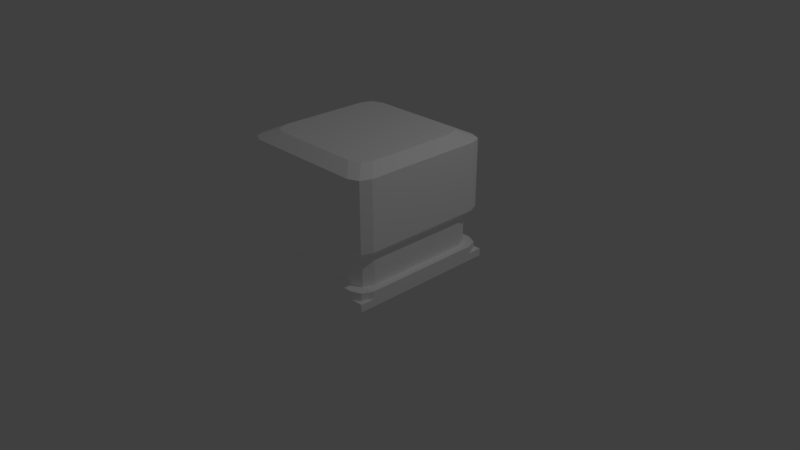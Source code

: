 # Source: Nexus.blend  (saved by Blender 2.79.0; exported with 4.5.12 LTS)
import bpy
from mathutils import Matrix  # noqa: F401  (used for matrix-valued properties, if any)

bpy.ops.wm.read_factory_settings(use_empty=True)
scene = bpy.context.scene
scene.name = 'Scene'

# ---- collections
col_collection_1 = bpy.data.collections.new('Collection 1'); scene.collection.children.link(col_collection_1)

# ---- materials (node trees are filled in below, after node groups)
mat_material_001 = bpy.data.materials.new('Material.001')
mat_material_001.alpha_threshold = 0.0
mat_material_001.use_transparent_shadow = False
mat_material_001.diffuse_color = (1.0, 1.0, 1.0, 1.0)
mat_material_001.roughness = 0.5
mat_mat_glow = bpy.data.materials.new('Mat_glow')
mat_mat_glow.alpha_threshold = 0.0
mat_mat_glow.use_transparent_shadow = False
mat_mat_glow.diffuse_color = (1.0, 1.0, 1.0, 1.0)
mat_mat_glow.roughness = 0.5

# ---- material node trees

# ---- world
world_world = bpy.data.worlds.new('World'); scene.world = world_world
world_world.color = (0.05088, 0.05088, 0.05088)
world_world.use_sun_shadow = False
world_world.sun_shadow_jitter_overblur = 0.0
world_world.cycles.sampling_method = 'MANUAL'

# ---- cameras
cam_camera = bpy.data.cameras.new('Camera')
cam_camera.clip_end = 100.0
cam_camera.lens = 35.0
cam_camera.sensor_width = 32.0
cam_camera.sensor_height = 18.0
cam_camera.ortho_scale = 7.314
cam_camera.dof.focus_distance = 0.0
cam_camera.dof.aperture_fstop = 128.0

# ---- lights
light_lamp = bpy.data.lights.new('Lamp', 'POINT')
light_lamp.transmission_factor = 0.0
light_lamp.cutoff_distance = 30.0
light_lamp.energy = 100.0
light_lamp.shadow_buffer_clip_start = 1.001
light_lamp.shadow_soft_size = 0.1
light_lamp.shadow_maximum_resolution = 0.006
light_lamp.use_absolute_resolution = True

# ---- meshes
me_cube_028 = bpy.data.meshes.new('Cube.028')
me_cube_028.from_pydata([(100.0, 10.0, -100.0), (100.0, 10.0, 100.0), (-100.0, 10.0, 100.0), (-100.0, 10.0, -100.0), (-90.09, 20.0, 70.36), (100.0, 1.508e-05, -100.0), (100.0, 1.509e-05, 100.0), (-100.0, 1.509e-05, 100.0), (-100.0, 1.508e-05, -100.0), (-84.36, 20.0, 84.25), (-70.51, 20.0, 90.0), (-90.01, 20.0, -70.38), (-84.26, 20.0, -84.25), (-70.38, 20.0, -90.0), (90.0, 20.0, -70.38), (84.25, 20.0, -84.25), (70.38, 20.0, -90.0), (70.38, 20.0, 90.0), (84.25, 20.0, 84.25), (100.0, 10.0, 80.38), (80.38, 10.0, 100.0), (94.25, 10.0, 94.26), (90.0, 60.0, 70.38), (70.38, 60.0, 90.0), (84.25, 60.0, 84.25), (100.0, 70.0, 80.38), (80.38, 70.0, 100.0), (94.25, 70.0, 94.26), (100.0, 160.0, 80.38), (80.38, 160.0, 100.0), (94.25, 160.0, 94.25), (80.0, 170.0, 60.38), (60.38, 170.0, 80.0), (74.25, 170.0, 74.25), (80.38, 10.0, -100.0), (100.0, 10.0, -80.38), (94.25, 10.0, -94.25), (70.38, 60.0, -90.0), (90.0, 60.0, -70.38), (84.25, 60.0, -84.25), (80.38, 70.0, -100.0), (100.0, 70.0, -80.38), (94.25, 70.0, -94.25), (80.38, 160.0, -100.0), (100.0, 160.0, -80.38), (94.25, 160.0, -94.25), (60.38, 170.0, -80.0), (80.0, 170.0, -60.38), (74.25, 170.0, -74.25), (-100.0, 10.0, -80.38), (-80.38, 10.0, -100.0), (-94.26, 10.0, -94.25), (-90.01, 60.0, -70.38), (-70.38, 60.0, -90.0), (-84.26, 60.0, -84.25), (-100.0, 70.0, -80.38), (-80.38, 70.0, -100.0), (-94.26, 70.0, -94.25), (-100.0, 160.0, -80.38), (-80.38, 160.0, -100.0), (-94.26, 160.0, -94.25), (-80.01, 170.0, -60.39), (-60.38, 170.0, -80.0), (-74.26, 170.0, -74.25), (-80.51, 10.0, 100.0), (-100.1, 10.0, 80.36), (90.0, 20.0, 70.38), (-94.36, 10.0, 94.25), (-70.51, 60.0, 90.0), (-90.09, 60.0, 70.36), (-84.36, 60.0, 84.25), (-80.51, 70.0, 100.0), (-100.1, 70.0, 80.37), (-94.36, 70.0, 94.25), (-80.51, 160.0, 100.0), (-100.1, 160.0, 80.37), (-94.36, 160.0, 94.25), (-60.51, 170.0, 80.0), (-80.09, 170.0, 60.36), (-74.36, 170.0, 74.25), (-100.0, 20.0, -80.38), (94.25, 20.0, 94.26), (80.38, 20.0, 100.0), (-94.26, 20.0, -94.25), (94.25, 20.0, -94.25), (100.0, 20.0, -80.38), (-80.38, 20.0, -100.0), (-80.51, 20.0, 100.0), (80.38, 20.0, -100.0), (-94.36, 20.0, 94.25), (-100.1, 20.0, 80.36), (100.0, 20.0, 80.38)], [], [(55, 72, 75, 58), (40, 56, 59, 43), (58, 75, 78, 61), (68, 23, 26, 71), (10, 17, 23, 68), (52, 69, 72, 55), (66, 14, 38, 22), (43, 59, 62, 46), (22, 38, 41, 25), (37, 53, 56, 40), (71, 26, 29, 74), (74, 29, 32, 77), (25, 41, 44, 28), (2, 65, 49, 3), (28, 44, 47, 31), (89, 9, 4, 90), (0, 1, 6, 5), (2, 3, 8, 7), (1, 2, 7, 6), (3, 0, 5, 8), (16, 13, 53, 37), (0, 35, 19, 1), (19, 21, 1), (21, 20, 1), (66, 22, 24, 18), (18, 24, 23, 17), (22, 25, 27, 24), (24, 27, 26, 23), (25, 28, 30, 27), (27, 30, 29, 26), (28, 31, 33, 30), (30, 33, 32, 29), (11, 4, 69, 52), (34, 36, 0), (36, 35, 0), (16, 37, 39, 15), (15, 39, 38, 14), (41, 38, 39, 42), (42, 39, 37, 40), (40, 43, 45, 42), (42, 45, 44, 41), (43, 46, 48, 45), (45, 48, 47, 44), (1, 20, 64, 2), (49, 51, 3), (51, 50, 3), (86, 50, 51, 83), (83, 51, 49, 80), (56, 53, 54, 57), (57, 54, 52, 55), (59, 56, 57, 60), (60, 57, 55, 58), (62, 59, 60, 63), (63, 60, 58, 61), (78, 79, 77, 32, 33, 31, 47, 48, 46, 62, 63, 61), (34, 0, 3, 50), (64, 67, 2), (67, 65, 2), (10, 68, 70, 9), (9, 70, 69, 4), (68, 71, 73, 70), (70, 73, 72, 69), (71, 74, 76, 73), (73, 76, 75, 72), (74, 77, 79, 76), (76, 79, 78, 75), (87, 10, 9, 89), (54, 12, 11, 52), (53, 13, 12, 54), (84, 15, 14, 85), (88, 16, 15, 84), (80, 90, 4, 11), (81, 18, 17, 82), (91, 66, 18, 81), (88, 86, 13, 16), (91, 85, 14, 66), (87, 82, 17, 10), (64, 20, 82, 87), (19, 35, 85, 91), (34, 50, 86, 88), (19, 91, 81, 21), (21, 81, 82, 20), (49, 65, 90, 80), (34, 88, 84, 36), (36, 84, 85, 35), (64, 87, 89, 67), (12, 83, 80, 11), (13, 86, 83, 12), (67, 89, 90, 65)])
me_cube_028.polygons.foreach_set('use_smooth', [True] * 89)
me_cube_028.polygons.foreach_set('material_index', [0, 0, 0, 0, 0, 0, 0, 0, 0, 0, 0, 0, 0, 0, 0, 1, 0, 0, 0, 0, 0, 0, 0, 0, 1, 1, 1, 1, 1, 1, 1, 1, 0, 0, 0, 1, 1, 1, 1, 1, 1, 1, 1, 0, 0, 0, 1, 1, 1, 1, 1, 1, 1, 1, 0, 0, 0, 0, 1, 1, 1, 1, 1, 1, 1, 1, 1, 1, 1, 1, 1, 0, 1, 1, 0, 0, 0, 0, 0, 0, 1, 1, 0, 1, 1, 1, 1, 1, 1])
_k = set([(0, 1), (0, 3), (0, 5), (0, 34), (0, 35), (1, 2), (1, 6), (1, 19), (1, 20), (2, 3), (2, 7), (2, 64), (2, 65), (3, 8), (3, 49), (3, 50), (4, 9), (4, 11), (4, 69), (9, 10), (9, 70), (10, 17), (10, 68), (11, 12), (11, 52), (12, 13), (12, 54), (13, 16), (13, 53), (14, 15), (14, 38), (14, 66), (15, 16), (15, 39), (16, 37), (17, 18), (17, 23), (18, 24), (18, 66), (19, 21), (19, 35), (19, 91), (20, 21), (20, 64), (20, 82), (21, 81), (22, 24), (22, 25), (22, 38), (22, 66), (23, 24), (23, 26), (23, 68), (24, 27), (25, 27), (25, 28), (25, 41), (26, 27), (26, 29), (26, 71), (27, 30), (28, 30), (28, 31), (28, 44), (29, 30), (29, 32), (29, 74), (30, 33), (31, 33), (31, 47), (32, 33), (32, 77), (34, 36), (34, 50), (34, 88), (35, 36), (35, 85), (36, 84), (37, 39), (37, 40), (37, 53), (38, 39), (38, 41), (39, 42), (40, 42), (40, 43), (40, 56), (41, 42), (41, 44), (42, 45), (43, 45), (43, 46), (43, 59), (44, 45), (44, 47), (45, 48), (46, 48), (46, 62), (47, 48), (49, 51), (49, 65), (49, 80), (50, 51), (50, 86), (51, 83), (52, 54), (52, 55), (52, 69), (53, 54), (53, 56), (54, 57), (55, 57), (55, 58), (55, 72), (56, 57), (56, 59), (57, 60), (58, 60), (58, 61), (58, 75), (59, 60), (59, 62), (60, 63), (61, 63), (61, 78), (62, 63), (64, 67), (64, 87), (65, 67), (65, 90), (67, 89), (68, 70), (68, 71), (69, 70), (69, 72), (70, 73), (71, 73), (71, 74), (72, 73), (72, 75), (73, 76), (74, 76), (74, 77), (75, 76), (75, 78), (76, 79), (77, 79), (78, 79), (80, 83), (80, 90), (81, 82), (81, 91), (82, 87), (83, 86), (84, 85), (84, 88), (85, 91), (86, 88), (87, 89), (89, 90)])
me_cube_028.attributes.new('sharp_edge', 'BOOLEAN', 'EDGE').data.foreach_set('value', [ (min(e.vertices), max(e.vertices)) in _k for e in me_cube_028.edges])
_uv = me_cube_028.uv_layers.new(name='TextureAtlas')
_uv.uv.foreach_set('vector', [0.6044, 0.1649, 0.5922, 0.1167, 0.5947, 0.1162, 0.6069, 0.1641, 0.6322, 0.211, 0.607, 0.1709, 0.6093, 0.1696, 0.6342, 0.2096, 0.6069, 0.1641, 0.5947, 0.1162, 0.603, 0.1174, 0.6134, 0.1585, 0.5876, 0.1088, 0.5916, 0.07039, 0.5953, 0.06911, 0.5916, 0.1106, 0.5729, 0.1088, 0.5821, 0.06818, 0.5916, 0.07039, 0.5876, 0.1088, 0.5996, 0.1646, 0.5879, 0.1192, 0.5922, 0.1167, 0.6044, 0.1649, 0.6582, 0.2495, 0.6247, 0.2291, 0.6343, 0.2195, 0.6629, 0.2417, 0.6342, 0.2096, 0.6093, 0.1696, 0.6175, 0.1689, 0.6391, 0.2031, 0.6629, 0.2417, 0.6343, 0.2195, 0.636, 0.2155, 0.6662, 0.2401, 0.6279, 0.2121, 0.6037, 0.1747, 0.607, 0.1709, 0.6322, 0.211, 0.5916, 0.1106, 0.5953, 0.06911, 0.5977, 0.06938, 0.594, 0.1106, 0.594, 0.1106, 0.5977, 0.06938, 0.6032, 0.07332, 0.6011, 0.1072, 0.6662, 0.2401, 0.636, 0.2155, 0.6376, 0.2138, 0.6675, 0.2384, 0.5644, 0.1148, 0.5657, 0.1196, 0.5792, 0.175, 0.5802, 0.1795, 0.6675, 0.2384, 0.6376, 0.2138, 0.6444, 0.2114, 0.6686, 0.2325, 0.5684, 0.1148, 0.5729, 0.1146, 0.5734, 0.1205, 0.5692, 0.1188, 0.6157, 0.2309, 0.662, 0.2579, 0.6607, 0.2603, 0.6137, 0.2331, 0.5644, 0.1148, 0.5802, 0.1795, 0.5767, 0.1812, 0.5595, 0.1147, 0.5895, 0.006858, 0.5644, 0.1148, 0.5595, 0.1147, 0.5823, 0.005331, 0.5802, 0.1795, 0.6157, 0.2309, 0.6137, 0.2331, 0.5767, 0.1812, 0.6173, 0.2212, 0.5901, 0.1814, 0.6037, 0.1747, 0.6279, 0.2121, 0.6157, 0.2309, 0.6195, 0.233, 0.6577, 0.2553, 0.662, 0.2579, 0.6577, 0.2553, 0.6615, 0.2561, 0.662, 0.2579, 0.5796, 0.06089, 0.5773, 0.06429, 0.5895, 0.006858, 0.6582, 0.2495, 0.6629, 0.2417, 0.6655, 0.2438, 0.6614, 0.2507, 0.5836, 0.06479, 0.592, 0.0669, 0.5916, 0.07039, 0.5821, 0.06818, 0.6629, 0.2417, 0.6662, 0.2401, 0.6686, 0.242, 0.6655, 0.2438, 0.592, 0.0669, 0.5957, 0.06582, 0.5953, 0.06911, 0.5916, 0.07039, 0.6662, 0.2401, 0.6675, 0.2384, 0.6699, 0.2402, 0.6686, 0.242, 0.5957, 0.06582, 0.5981, 0.06609, 0.5977, 0.06938, 0.5953, 0.06911, 0.6675, 0.2384, 0.6686, 0.2325, 0.6709, 0.2344, 0.6699, 0.2402, 0.5981, 0.06609, 0.6035, 0.06983, 0.6032, 0.07332, 0.5977, 0.06938, 0.5852, 0.1704, 0.5734, 0.1205, 0.5879, 0.1192, 0.5996, 0.1646, 0.6134, 0.2273, 0.6166, 0.23, 0.6157, 0.2309, 0.6166, 0.23, 0.6195, 0.233, 0.6157, 0.2309, 0.6173, 0.2212, 0.6279, 0.2121, 0.6309, 0.2159, 0.621, 0.2254, 0.621, 0.2254, 0.6309, 0.2159, 0.6343, 0.2195, 0.6247, 0.2291, 0.636, 0.2155, 0.6343, 0.2195, 0.6309, 0.2159, 0.6342, 0.2131, 0.6342, 0.2131, 0.6309, 0.2159, 0.6279, 0.2121, 0.6322, 0.211, 0.6322, 0.211, 0.6342, 0.2096, 0.6357, 0.212, 0.6342, 0.2131, 0.6342, 0.2131, 0.6357, 0.212, 0.6376, 0.2138, 0.636, 0.2155, 0.6342, 0.2096, 0.6391, 0.2031, 0.6415, 0.2076, 0.6357, 0.212, 0.6357, 0.212, 0.6415, 0.2076, 0.6444, 0.2114, 0.6376, 0.2138, 0.5895, 0.006858, 0.5773, 0.06429, 0.5657, 0.1102, 0.5644, 0.1148, 0.5792, 0.175, 0.5814, 0.1789, 0.5802, 0.1795, 0.5814, 0.1789, 0.5829, 0.1833, 0.5802, 0.1795, 0.5858, 0.1812, 0.5829, 0.1833, 0.5814, 0.1789, 0.5837, 0.1779, 0.5837, 0.1779, 0.5814, 0.1789, 0.5792, 0.175, 0.5823, 0.174, 0.607, 0.1709, 0.6037, 0.1747, 0.6014, 0.1697, 0.6059, 0.1678, 0.6059, 0.1678, 0.6014, 0.1697, 0.5996, 0.1646, 0.6044, 0.1649, 0.6093, 0.1696, 0.607, 0.1709, 0.6059, 0.1678, 0.6077, 0.1671, 0.6077, 0.1671, 0.6059, 0.1678, 0.6044, 0.1649, 0.6069, 0.1641, 0.6175, 0.1689, 0.6093, 0.1696, 0.6077, 0.1671, 0.6153, 0.1639, 0.6153, 0.1639, 0.6077, 0.1671, 0.6069, 0.1641, 0.6134, 0.1585, 0.603, 0.1174, 0.6017, 0.1123, 0.6011, 0.1072, 0.6032, 0.07332, 0.6035, 0.06983, 0.6686, 0.2325, 0.6444, 0.2114, 0.6415, 0.2076, 0.6391, 0.2031, 0.6175, 0.1689, 0.6153, 0.1639, 0.6134, 0.1585, 0.6134, 0.2273, 0.6157, 0.2309, 0.5802, 0.1795, 0.5829, 0.1833, 0.5657, 0.1102, 0.5659, 0.1148, 0.5644, 0.1148, 0.5659, 0.1148, 0.5657, 0.1196, 0.5644, 0.1148, 0.5729, 0.1088, 0.5876, 0.1088, 0.5875, 0.1139, 0.5729, 0.1146, 0.5729, 0.1146, 0.5875, 0.1139, 0.5879, 0.1192, 0.5734, 0.1205, 0.5876, 0.1088, 0.5916, 0.1106, 0.592, 0.1135, 0.5875, 0.1139, 0.5875, 0.1139, 0.592, 0.1135, 0.5922, 0.1167, 0.5879, 0.1192, 0.5916, 0.1106, 0.594, 0.1106, 0.5939, 0.1134, 0.592, 0.1135, 0.592, 0.1135, 0.5939, 0.1134, 0.5947, 0.1162, 0.5922, 0.1167, 0.594, 0.1106, 0.6011, 0.1072, 0.6017, 0.1123, 0.5939, 0.1134, 0.5939, 0.1134, 0.6017, 0.1123, 0.603, 0.1174, 0.5947, 0.1162, 0.5688, 0.1107, 0.5729, 0.1088, 0.5729, 0.1146, 0.5684, 0.1148, 0.6014, 0.1697, 0.5877, 0.176, 0.5852, 0.1704, 0.5996, 0.1646, 0.6037, 0.1747, 0.5901, 0.1814, 0.5877, 0.176, 0.6014, 0.1697, 0.6182, 0.2284, 0.621, 0.2254, 0.6247, 0.2291, 0.6212, 0.2304, 0.6157, 0.2254, 0.6173, 0.2212, 0.621, 0.2254, 0.6182, 0.2284, 0.5823, 0.174, 0.5692, 0.1188, 0.5734, 0.1205, 0.5852, 0.1704, 0.5816, 0.06217, 0.5836, 0.06479, 0.5821, 0.06818, 0.58, 0.06534, 0.6586, 0.253, 0.6582, 0.2495, 0.6614, 0.2507, 0.662, 0.2537, 0.6157, 0.2254, 0.5858, 0.1812, 0.5901, 0.1814, 0.6173, 0.2212, 0.6586, 0.253, 0.6212, 0.2304, 0.6247, 0.2291, 0.6582, 0.2495, 0.5688, 0.1107, 0.58, 0.06534, 0.5821, 0.06818, 0.5729, 0.1088, 0.5657, 0.1102, 0.5773, 0.06429, 0.58, 0.06534, 0.5688, 0.1107, 0.6577, 0.2553, 0.6195, 0.233, 0.6212, 0.2304, 0.6586, 0.253, 0.6134, 0.2273, 0.5829, 0.1833, 0.5858, 0.1812, 0.6157, 0.2254, 0.6577, 0.2553, 0.6586, 0.253, 0.662, 0.2537, 0.6615, 0.2561, 0.5796, 0.06089, 0.5816, 0.06217, 0.58, 0.06534, 0.5773, 0.06429, 0.5792, 0.175, 0.5657, 0.1196, 0.5692, 0.1188, 0.5823, 0.174, 0.6134, 0.2273, 0.6157, 0.2254, 0.6182, 0.2284, 0.6166, 0.23, 0.6166, 0.23, 0.6182, 0.2284, 0.6212, 0.2304, 0.6195, 0.233, 0.5657, 0.1102, 0.5688, 0.1107, 0.5684, 0.1148, 0.5659, 0.1148, 0.5877, 0.176, 0.5837, 0.1779, 0.5823, 0.174, 0.5852, 0.1704, 0.5901, 0.1814, 0.5858, 0.1812, 0.5837, 0.1779, 0.5877, 0.176, 0.5659, 0.1148, 0.5684, 0.1148, 0.5692, 0.1188, 0.5657, 0.1196])
me_cube_028.materials.append(mat_material_001)
me_cube_028.materials.append(mat_mat_glow)
me_cube_028.use_remesh_preserve_volume = False
me_cube_028.use_remesh_preserve_attributes = False
me_cube_028.use_mirror_vertex_groups = False
me_cube_028.update()
me_cube_028.normals_split_custom_set([tuple(v) for v in zip(*[iter([-1.0, 0.0, -0.0005054, -1.0, 0.0, -0.0005054, -1.0, 0.0, -0.0005054, -1.0, 0.0, -0.0005054, 2.7e-07, -1.695e-07, -1.0, 2.7e-07, -1.695e-07, -1.0, 2.7e-07, -1.695e-07, -1.0, 2.7e-07, -1.695e-07, -1.0, -0.4472, 0.8944, -0.0002502, -0.4472, 0.8944, -0.0002502, -0.4472, 0.8944, -0.0002502, -0.4472, 0.8944, -0.0002502, -4.119e-06, -0.7071, 0.7071, -4.119e-06, -0.7071, 0.7071, -4.119e-06, -0.7071, 0.7071, -4.119e-06, -0.7071, 0.7071, -6.108e-06, 9.537e-08, 1.0, -6.108e-06, 9.537e-08, 1.0, -6.108e-06, 9.537e-08, 1.0, -6.108e-06, 9.537e-08, 1.0, -0.7071, -0.7071, -0.0003758, -0.7071, -0.7071, -0.0003758, -0.7071, -0.7071, -0.0003758, -0.7071, -0.7071, -0.0003758, 1.0, 0.0, 5.149e-07, 1.0, 0.0, 5.149e-07, 1.0, 0.0, 5.149e-07, 1.0, 0.0, 5.149e-07, 9.696e-08, 0.8944, -0.4472, 9.696e-08, 0.8944, -0.4472, 9.696e-08, 0.8944, -0.4472, 9.696e-08, 0.8944, -0.4472, 0.7071, -0.7071, 3.793e-07, 0.7071, -0.7071, 3.793e-07, 0.7071, -0.7071, 3.793e-07, 0.7071, -0.7071, 3.793e-07, 1.718e-07, -0.7071, -0.7071, 1.718e-07, -0.7071, -0.7071, 1.718e-07, -0.7071, -0.7071, 1.718e-07, -0.7071, -0.7071, -5.53e-06, 1.695e-07, 1.0, -5.53e-06, 1.695e-07, 1.0, -5.53e-06, 1.695e-07, 1.0, -5.53e-06, 1.695e-07, 1.0, -2.732e-06, 0.8944, 0.4472, -2.732e-06, 0.8944, 0.4472, -2.732e-06, 0.8944, 0.4472, -2.732e-06, 0.8944, 0.4472, 1.0, 0.0, 5.22e-07, 1.0, 0.0, 5.22e-07, 1.0, 0.0, 5.22e-07, 1.0, 0.0, 5.22e-07, -5.663e-05, -1.0, -6.54e-09, -5.663e-05, -1.0, -6.54e-09, -5.663e-05, -1.0, -6.54e-09, -5.663e-05, -1.0, -6.54e-09, 0.4472, 0.8944, 2.424e-07, 0.4472, 0.8944, 2.424e-07, 0.4472, 0.8944, 2.424e-07, 0.4472, 0.8944, 2.424e-07, 9.096e-10, 1.0, 3.886e-08, 8.824e-10, 1.0, 3.891e-08, 1.209e-07, 1.0, 1.863e-08, 4.096e-08, 1.0, 5.247e-08, 1.0, -9.766e-07, 0.0, 1.0, -9.766e-07, 0.0, 1.0, -9.766e-07, 0.0, 1.0, -9.766e-07, 0.0, -1.0, 9.766e-07, -2.861e-07, -1.0, 9.766e-07, -2.861e-07, -1.0, 9.766e-07, -2.861e-07, -1.0, 9.766e-07, -2.861e-07, -9.155e-08, 1.144e-06, 1.0, -9.155e-08, 1.144e-06, 1.0, -9.155e-08, 1.144e-06, 1.0, -9.155e-08, 1.144e-06, 1.0, 1.831e-07, -1.526e-06, -1.0, 1.831e-07, -1.526e-06, -1.0, 1.831e-07, -1.526e-06, -1.0, 1.831e-07, -1.526e-06, -1.0, 2.168e-07, 0.0, -1.0, 2.168e-07, 0.0, -1.0, 2.168e-07, 0.0, -1.0, 2.168e-07, 0.0, -1.0, 0.4364, -0.8997, -1.446e-05, 0.4364, -0.8997, -1.387e-05, 0.4364, -0.8997, 1.368e-05, 0.4364, -0.8997, 1.403e-05, 3.035e-07, 1.0, 2.031e-07, 2.247e-07, 1.0, 1.015e-07, 2.247e-07, 1.0, 1.015e-07, 2.247e-07, 1.0, 1.015e-07, 1.459e-07, 1.0, 0.0, 2.247e-07, 1.0, 1.015e-07, 0.9239, 1.492e-07, 0.3827, 0.9239, 1.492e-07, 0.3827, 0.9239, 1.492e-07, 0.3827, 0.9239, 1.492e-07, 0.3827, 0.3827, 1.016e-07, 0.9239, 0.3827, 1.016e-07, 0.9239, 0.3827, 1.016e-07, 0.9239, 0.3827, 1.016e-07, 0.9239, 0.5615, -0.7941, 0.2326, 0.5615, -0.7941, 0.2326, 0.5615, -0.7941, 0.2326, 0.5615, -0.7941, 0.2326, 0.2326, -0.7941, 0.5615, 0.2326, -0.7941, 0.5615, 0.2326, -0.7941, 0.5615, 0.2326, -0.7941, 0.5615, 0.9239, 1.972e-08, 0.3827, 0.9239, 1.972e-08, 0.3827, 0.9239, 1.972e-08, 0.3827, 0.9239, 1.972e-08, 0.3827, 0.3827, 1.538e-07, 0.9239, 0.3827, 1.538e-07, 0.9239, 0.3827, 1.538e-07, 0.9239, 0.3827, 1.538e-07, 0.9239, 0.3302, 0.9339, 0.1368, 0.3302, 0.9339, 0.1368, 0.3302, 0.9339, 0.1368, 0.3302, 0.9339, 0.1368, 0.1368, 0.9339, 0.3302, 0.1368, 0.9339, 0.3302, 0.1368, 0.9339, 0.3302, 0.1368, 0.9339, 0.3302, -1.0, 0.0, -0.0005614, -1.0, 0.0, -0.0005614, -1.0, 0.0, -0.0005614, -1.0, 0.0, -0.0005614, 1.458e-07, 1.0, -1.354e-07, 2.733e-07, 1.0, -6.768e-08, 2.733e-07, 1.0, -6.768e-08, 2.733e-07, 1.0, -6.768e-08, 4.007e-07, 1.0, 1.084e-11, 2.733e-07, 1.0, -6.768e-08, 0.3827, 0.0, -0.9239, 0.3827, 0.0, -0.9239, 0.3827, 0.0, -0.9239, 0.3827, 0.0, -0.9239, 0.9239, 0.0, -0.3827, 0.9239, 0.0, -0.3827, 0.9239, 0.0, -0.3827, 0.9239, 0.0, -0.3827, 0.5615, -0.7941, -0.2326, 0.5615, -0.7941, -0.2326, 0.5615, -0.7941, -0.2326, 0.5615, -0.7941, -0.2326, 0.2326, -0.7941, -0.5615, 0.2326, -0.7941, -0.5615, 0.2326, -0.7941, -0.5615, 0.2326, -0.7941, -0.5615, 0.3827, -1.963e-07, -0.9239, 0.3827, -1.963e-07, -0.9239, 0.3827, -1.963e-07, -0.9239, 0.3827, -1.963e-07, -0.9239, 0.9239, -4.517e-08, -0.3827, 0.9239, -4.517e-08, -0.3827, 0.9239, -4.517e-08, -0.3827, 0.9239, -4.517e-08, -0.3827, 0.1368, 0.9339, -0.3302, 0.1368, 0.9339, -0.3302, 0.1368, 0.9339, -0.3302, 0.1368, 0.9339, -0.3302, 0.3302, 0.9339, -0.1368, 0.3302, 0.9339, -0.1368, 0.3302, 0.9339, -0.1368, 0.3302, 0.9339, -0.1368, -1.315e-08, -1.0, 0.005721, -5.204e-08, -1.0, 0.005721, -5.188e-08, -1.0, 0.005721, -5.658e-08, -1.0, 0.005721, -4.007e-07, 1.0, 0.0, -2.733e-07, 1.0, 0.0, -2.733e-07, 1.0, 0.0, -2.733e-07, 1.0, 0.0, -1.458e-07, 1.0, 0.0, -2.733e-07, 1.0, 0.0, -0.3826, -8.128e-07, -0.9239, -0.3826, -8.128e-07, -0.9239, -0.3826, -8.128e-07, -0.9239, -0.3826, -8.128e-07, -0.9239, -0.9237, -1.017e-06, -0.3832, -0.9237, -1.017e-06, -0.3832, -0.9237, -1.017e-06, -0.3832, -0.9237, -1.017e-06, -0.3832, -0.2325, -0.7941, -0.5616, -0.2325, -0.7941, -0.5616, -0.2325, -0.7941, -0.5616, -0.2325, -0.7941, -0.5616, -0.5614, -0.7941, -0.2328, -0.5614, -0.7941, -0.2328, -0.5614, -0.7941, -0.2328, -0.5614, -0.7941, -0.2328, -0.3826, -1.61e-07, -0.9239, -0.3826, -1.61e-07, -0.9239, -0.3826, -1.61e-07, -0.9239, -0.3826, -1.61e-07, -0.9239, -0.9237, -4.527e-08, -0.3831, -0.9237, -4.527e-08, -0.3831, -0.9237, -4.527e-08, -0.3831, -0.9237, -4.527e-08, -0.3831, -0.1367, 0.9339, -0.3302, -0.1367, 0.9339, -0.3302, -0.1367, 0.9339, -0.3302, -0.1367, 0.9339, -0.3302, -0.3301, 0.934, -0.1369, -0.3301, 0.934, -0.1369, -0.3301, 0.934, -0.1369, -0.3301, 0.934, -0.1369, 0.0, 1.0, -9.462e-08, 0.0, 1.0, -9.462e-08, 0.0, 1.0, -9.462e-08, 0.0, 1.0, -9.462e-08, 0.0, 1.0, -9.462e-08, 0.0, 1.0, -9.462e-08, 0.0, 1.0, -9.462e-08, 0.0, 1.0, -9.462e-08, 0.0, 1.0, -9.462e-08, 0.0, 1.0, -9.462e-08, 0.0, 1.0, -9.462e-08, 0.0, 1.0, -9.462e-08, 1.312e-06, 0.9856, -0.1693, 1.323e-06, 0.9856, -0.1693, -1.231e-06, 0.9856, -0.1693, -1.259e-06, 0.9856, -0.1693, -1.468e-07, 1.0, 6.805e-08, -2.276e-07, 1.0, 1.577e-07, -2.265e-07, 1.0, 1.564e-07, -2.276e-07, 1.0, 1.577e-07, -3.077e-07, 1.0, 2.464e-07, -2.265e-07, 1.0, 1.564e-07, -0.3834, -5.543e-08, 0.9236, -0.3834, -5.543e-08, 0.9236, -0.3834, -5.543e-08, 0.9236, -0.3834, -5.543e-08, 0.9236, -0.9243, -2.032e-07, 0.3816, -0.9243, -2.032e-07, 0.3816, -0.9243, -2.032e-07, 0.3816, -0.9243, -2.032e-07, 0.3816, -0.233, -0.7942, 0.5612, -0.233, -0.7942, 0.5612, -0.233, -0.7942, 0.5612, -0.233, -0.7942, 0.5612, -0.5619, -0.794, 0.232, -0.5619, -0.794, 0.232, -0.5619, -0.794, 0.232, -0.5619, -0.794, 0.232, -0.3834, 1.982e-07, 0.9236, -0.3834, 1.982e-07, 0.9236, -0.3834, 1.982e-07, 0.9236, -0.3834, 1.982e-07, 0.9236, -0.9243, 4.618e-08, 0.3816, -0.9243, 4.618e-08, 0.3816, -0.9243, 4.618e-08, 0.3816, -0.9243, 4.618e-08, 0.3816, -0.137, 0.934, 0.33, -0.137, 0.934, 0.33, -0.137, 0.934, 0.33, -0.137, 0.934, 0.33, -0.3305, 0.9339, 0.1364, -0.3305, 0.9339, 0.1364, -0.3305, 0.9339, 0.1364, -0.3305, 0.9339, 0.1364, 1.476e-08, 1.0, -9.249e-08, 6.893e-09, 1.0, -2.157e-07, 8.824e-10, 1.0, 3.891e-08, 9.096e-10, 1.0, 3.886e-08, -0.9237, 0.0, -0.3832, -0.9237, 0.0, -0.3832, -0.9237, 0.0, -0.3832, -0.9237, 0.0, -0.3832, -0.3826, 0.0, -0.9239, -0.3826, 0.0, -0.9239, -0.3826, 0.0, -0.9239, -0.3826, 0.0, -0.9239, -1.898e-07, 1.0, 2.722e-07, -1.898e-07, 1.0, 2.722e-07, -2.233e-07, 1.0, 7.103e-08, -2.606e-07, 1.0, 1.638e-07, -6.504e-08, 1.0, 3.148e-07, -3.035e-08, 1.0, 3.196e-07, -1.898e-07, 1.0, 2.722e-07, -1.898e-07, 1.0, 2.722e-07, 2.605e-07, 1.0, 1.079e-07, 4.096e-08, 1.0, 5.247e-08, 1.209e-07, 1.0, 1.863e-08, 2.233e-07, 1.0, 4.458e-08, -9.284e-10, 1.0, 7.778e-08, -9.285e-10, 1.0, 7.778e-08, -6.893e-09, 1.0, -2.157e-07, -1.477e-08, 1.0, -9.246e-08, -4.105e-08, 1.0, 1.082e-07, -1.209e-07, 1.0, 4.511e-08, -9.285e-10, 1.0, 7.778e-08, -9.284e-10, 1.0, 7.778e-08, -6.504e-08, 1.0, 3.148e-07, 6.502e-08, 1.0, 3.703e-07, 3.034e-08, 1.0, 3.455e-07, -3.035e-08, 1.0, 3.196e-07, -4.105e-08, 1.0, 1.082e-07, -2.606e-07, 1.0, 1.638e-07, -2.233e-07, 1.0, 7.103e-08, -1.209e-07, 1.0, 4.511e-08, 1.476e-08, 1.0, -9.249e-08, -1.477e-08, 1.0, -9.246e-08, -6.893e-09, 1.0, -2.157e-07, 6.893e-09, 1.0, -2.157e-07, -5.311e-06, 0.0, 1.0, -5.311e-06, 0.0, 1.0, -5.311e-06, 0.0, 1.0, -5.311e-06, 0.0, 1.0, 1.0, 0.0, 3.797e-07, 1.0, 0.0, 3.797e-07, 1.0, 0.0, 3.797e-07, 1.0, 0.0, 3.797e-07, 1.519e-07, -3.815e-07, -1.0, 1.519e-07, -3.815e-07, -1.0, 1.519e-07, -3.815e-07, -1.0, 1.519e-07, -3.815e-07, -1.0, 0.9239, 0.0, 0.3827, 0.9239, 0.0, 0.3827, 0.9239, 0.0, 0.3827, 0.9239, 0.0, 0.3827, 0.3827, 0.0, 0.9239, 0.3827, 0.0, 0.9239, 0.3827, 0.0, 0.9239, 0.3827, 0.0, 0.9239, -1.0, 0.0, -0.0004915, -1.0, 0.0, -0.0004915, -1.0, 0.0, -0.0004915, -1.0, 0.0, -0.0004915, 0.3827, 0.0, -0.9239, 0.3827, 0.0, -0.9239, 0.3827, 0.0, -0.9239, 0.3827, 0.0, -0.9239, 0.9239, -2.032e-07, -0.3827, 0.9239, -2.032e-07, -0.3827, 0.9239, -2.032e-07, -0.3827, 0.9239, -2.032e-07, -0.3827, -0.3834, 0.0, 0.9236, -0.3834, 0.0, 0.9236, -0.3834, 0.0, 0.9236, -0.3834, 0.0, 0.9236, 1.897e-07, 1.0, 2.722e-07, 1.898e-07, 1.0, 2.721e-07, 2.605e-07, 1.0, 1.079e-07, 2.233e-07, 1.0, 4.458e-08, 3.034e-08, 1.0, 3.455e-07, 6.502e-08, 1.0, 3.703e-07, 1.898e-07, 1.0, 2.721e-07, 1.897e-07, 1.0, 2.722e-07, -0.9243, 2.077e-07, 0.3816, -0.9243, 2.077e-07, 0.3816, -0.9243, 2.077e-07, 0.3816, -0.9243, 2.077e-07, 0.3816])] * 3)])

# ---- objects
ob_wall4 = bpy.data.objects.new('Wall4', me_cube_028)
ob_lamp = bpy.data.objects.new('Lamp', light_lamp)
ob_camera = bpy.data.objects.new('Camera', cam_camera)

# ---- transforms, parenting, visibility, modifiers, constraints
ob_wall4.location = (0.0, 0.0, 0.0)
ob_wall4.rotation_euler = (1.571, -0.0, 0.0)
ob_wall4.scale = (0.01, 0.01, 0.01)
ob_wall4.color = (0.8, 0.8, 0.8, 1.0)
ob_wall4.lineart.crease_threshold = 0.0
ob_lamp.location = (4.076, 1.005, 5.904)
ob_lamp.rotation_euler = (0.6503, 0.05522, 1.866)
ob_lamp.lock_rotations_4d = False
ob_lamp.empty_display_type = 'ARROWS'
ob_lamp.color = (0.0, 0.0, 0.0, 0.0)
ob_lamp.lineart.crease_threshold = 0.0
ob_camera.location = (7.481, -6.508, 5.344)
ob_camera.rotation_euler = (1.109, 0.0, 0.8149)
ob_camera.lock_rotations_4d = False
ob_camera.empty_display_type = 'ARROWS'
ob_camera.color = (0.0, 0.0, 0.0, 0.0)
ob_camera.display_type = 'WIRE'
ob_camera.lineart.crease_threshold = 0.0

# ---- collection membership
col_collection_1.objects.link(ob_wall4)
col_collection_1.objects.link(ob_lamp)
col_collection_1.objects.link(ob_camera)

# ---- scene / render settings (as saved in the file)
scene.camera = ob_camera
scene.frame_start = 1; scene.frame_end = 250; scene.frame_set(1)
scene.render.engine = 'BLENDER_EEVEE_NEXT'
scene.render.resolution_percentage = 50
scene.render.dither_intensity = 0.0
scene.cycles.use_denoising = False
scene.cycles.samples = 128
scene.cycles.sampling_pattern = 'TABULATED_SOBOL'
scene.cycles.use_adaptive_sampling = False
scene.cycles.use_light_tree = False
scene.cycles.blur_glossy = 0.0
scene.cycles.sample_clamp_indirect = 0.0
scene.view_settings.view_transform = 'Standard'
bpy.context.view_layer.update()
